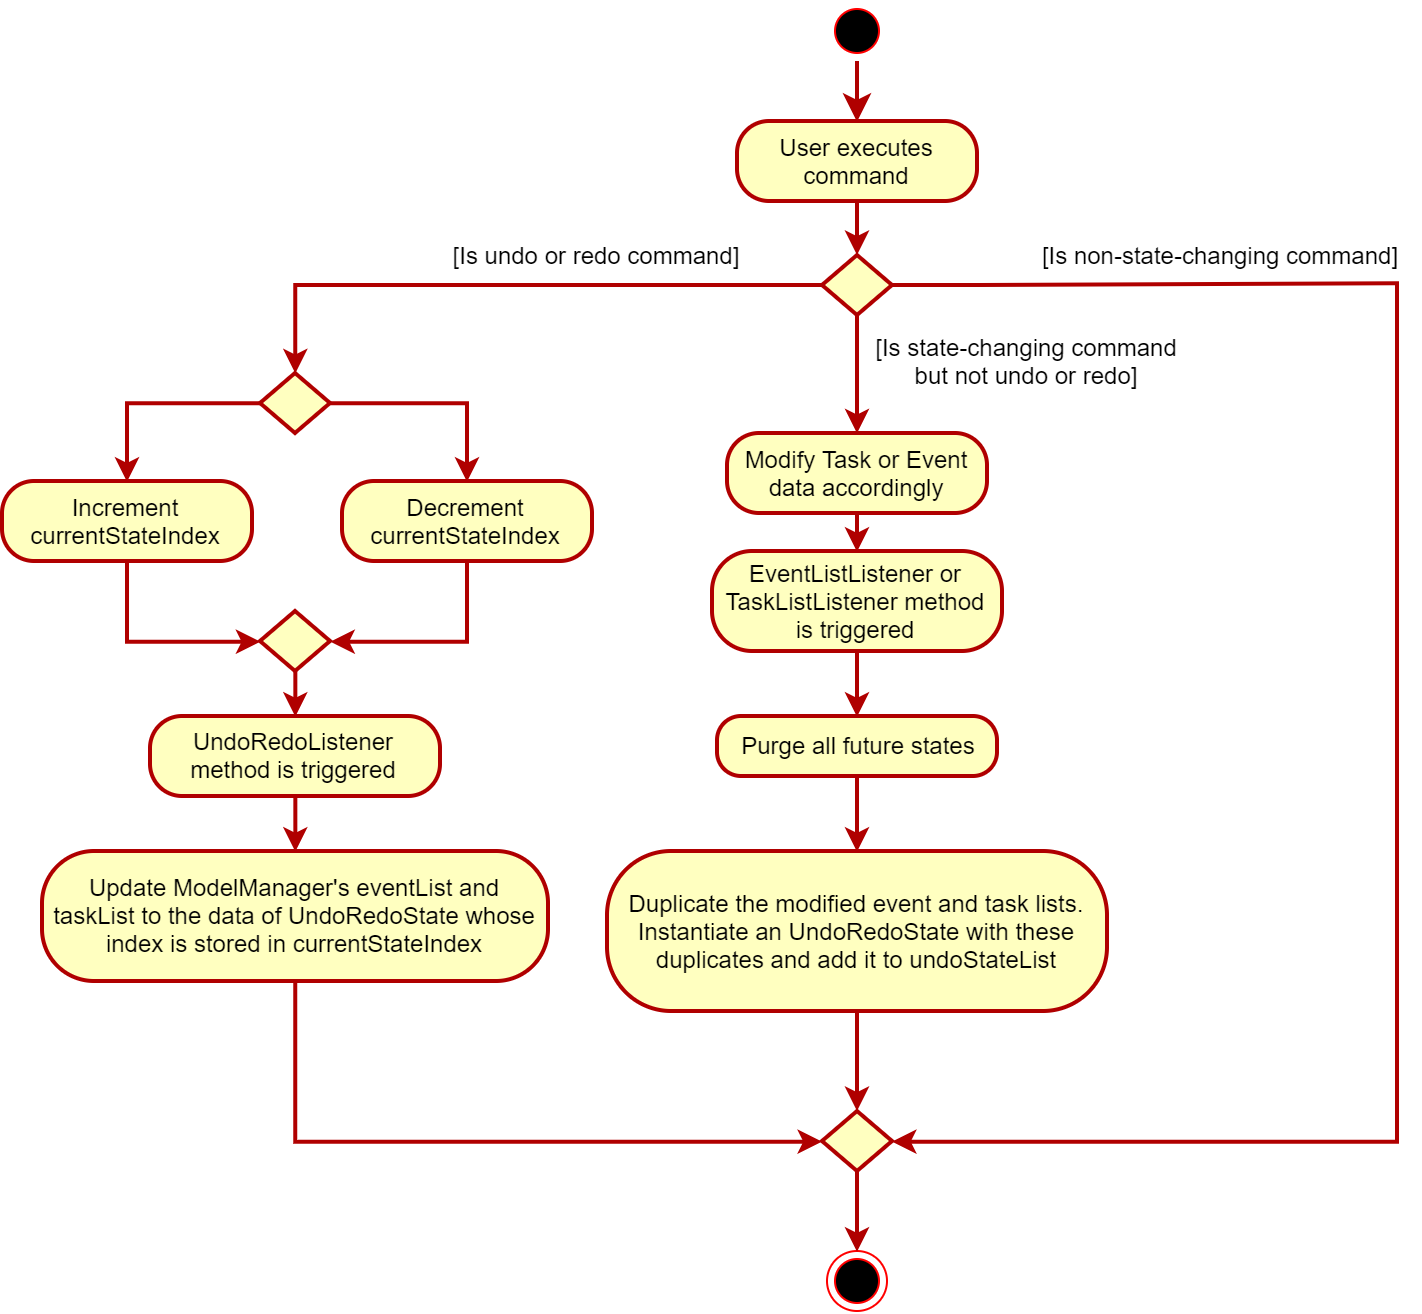

The diagram above was exported from draw.io. Its source (the exported page's mxGraphModel, read from the mxfile embedded in the PNG):
<mxGraphModel dx="1185" dy="693" grid="1" gridSize="10" guides="1" tooltips="1" connect="1" arrows="1" fold="1" page="1" pageScale="1" pageWidth="850" pageHeight="1100" math="0" shadow="0">
  <root>
    <mxCell id="pStG3Lq1bY3l7qm7AidJ-0" />
    <mxCell id="pStG3Lq1bY3l7qm7AidJ-1" parent="pStG3Lq1bY3l7qm7AidJ-0" />
    <mxCell id="-sWGDTombIoqB2SDz-ZG-0" value="" style="ellipse;html=1;shape=endState;fillColor=#000000;strokeColor=#ff0000;shadow=0;comic=0;" vertex="1" parent="pStG3Lq1bY3l7qm7AidJ-1">
      <mxGeometry x="465" y="730" width="30" height="30" as="geometry" />
    </mxCell>
    <mxCell id="-sWGDTombIoqB2SDz-ZG-1" value="" style="ellipse;html=1;shape=startState;fillColor=#000000;strokeColor=#ff0000;shadow=0;comic=0;" vertex="1" parent="pStG3Lq1bY3l7qm7AidJ-1">
      <mxGeometry x="465" y="105" width="30" height="30" as="geometry" />
    </mxCell>
    <mxCell id="-sWGDTombIoqB2SDz-ZG-2" value="" style="edgeStyle=orthogonalEdgeStyle;html=1;verticalAlign=bottom;endArrow=classic;endSize=8;strokeColor=#B00000;strokeWidth=2;rounded=0;endFill=1;entryX=0.5;entryY=0;entryDx=0;entryDy=0;" edge="1" source="-sWGDTombIoqB2SDz-ZG-1" parent="pStG3Lq1bY3l7qm7AidJ-1" target="-sWGDTombIoqB2SDz-ZG-4">
      <mxGeometry relative="1" as="geometry">
        <mxPoint x="475" y="165" as="targetPoint" />
      </mxGeometry>
    </mxCell>
    <mxCell id="-sWGDTombIoqB2SDz-ZG-12" style="edgeStyle=orthogonalEdgeStyle;rounded=0;orthogonalLoop=1;jettySize=auto;html=1;exitX=0.5;exitY=1;exitDx=0;exitDy=0;entryX=0.5;entryY=0;entryDx=0;entryDy=0;strokeColor=#B00000;strokeWidth=2;" edge="1" parent="pStG3Lq1bY3l7qm7AidJ-1" source="-sWGDTombIoqB2SDz-ZG-4" target="-sWGDTombIoqB2SDz-ZG-6">
      <mxGeometry relative="1" as="geometry" />
    </mxCell>
    <mxCell id="-sWGDTombIoqB2SDz-ZG-4" value="User executes command" style="rounded=1;whiteSpace=wrap;html=1;arcSize=40;fontColor=#000000;fillColor=#ffffc0;strokeColor=#B00000;shadow=0;comic=0;strokeWidth=2;" vertex="1" parent="pStG3Lq1bY3l7qm7AidJ-1">
      <mxGeometry x="420" y="165" width="120" height="40" as="geometry" />
    </mxCell>
    <mxCell id="-sWGDTombIoqB2SDz-ZG-17" style="edgeStyle=orthogonalEdgeStyle;rounded=0;orthogonalLoop=1;jettySize=auto;html=1;exitX=1;exitY=0.5;exitDx=0;exitDy=0;entryX=1;entryY=0.5;entryDx=0;entryDy=0;endArrow=classic;endFill=1;strokeColor=#B00000;strokeWidth=2;" edge="1" parent="pStG3Lq1bY3l7qm7AidJ-1" source="-sWGDTombIoqB2SDz-ZG-6" target="-sWGDTombIoqB2SDz-ZG-14">
      <mxGeometry relative="1" as="geometry">
        <mxPoint x="540" y="253.5" as="sourcePoint" />
        <mxPoint x="540" y="651.8333333333335" as="targetPoint" />
        <Array as="points">
          <mxPoint x="541" y="247" />
          <mxPoint x="750" y="246" />
          <mxPoint x="750" y="645" />
        </Array>
      </mxGeometry>
    </mxCell>
    <mxCell id="-sWGDTombIoqB2SDz-ZG-26" style="edgeStyle=orthogonalEdgeStyle;rounded=0;orthogonalLoop=1;jettySize=auto;html=1;exitX=0.5;exitY=1;exitDx=0;exitDy=0;entryX=0.5;entryY=0;entryDx=0;entryDy=0;endArrow=classic;endFill=1;strokeColor=#B00000;strokeWidth=2;" edge="1" parent="pStG3Lq1bY3l7qm7AidJ-1" source="-sWGDTombIoqB2SDz-ZG-6" target="-sWGDTombIoqB2SDz-ZG-21">
      <mxGeometry relative="1" as="geometry" />
    </mxCell>
    <mxCell id="-sWGDTombIoqB2SDz-ZG-47" style="edgeStyle=orthogonalEdgeStyle;rounded=0;orthogonalLoop=1;jettySize=auto;html=1;exitX=0;exitY=0.5;exitDx=0;exitDy=0;entryX=0.5;entryY=0;entryDx=0;entryDy=0;endArrow=classic;endFill=1;strokeColor=#B00000;strokeWidth=2;" edge="1" parent="pStG3Lq1bY3l7qm7AidJ-1" source="-sWGDTombIoqB2SDz-ZG-6" target="-sWGDTombIoqB2SDz-ZG-35">
      <mxGeometry relative="1" as="geometry" />
    </mxCell>
    <mxCell id="-sWGDTombIoqB2SDz-ZG-6" value="" style="rhombus;whiteSpace=wrap;html=1;fillColor=#ffffc0;strokeColor=#B00000;shadow=0;comic=0;strokeWidth=2;" vertex="1" parent="pStG3Lq1bY3l7qm7AidJ-1">
      <mxGeometry x="462.5" y="232" width="35" height="30" as="geometry" />
    </mxCell>
    <mxCell id="-sWGDTombIoqB2SDz-ZG-30" style="edgeStyle=orthogonalEdgeStyle;rounded=0;orthogonalLoop=1;jettySize=auto;html=1;exitX=0.5;exitY=1;exitDx=0;exitDy=0;entryX=0.5;entryY=0;entryDx=0;entryDy=0;endArrow=classic;endFill=1;strokeColor=#B00000;strokeWidth=2;" edge="1" parent="pStG3Lq1bY3l7qm7AidJ-1" source="-sWGDTombIoqB2SDz-ZG-13" target="-sWGDTombIoqB2SDz-ZG-28">
      <mxGeometry relative="1" as="geometry" />
    </mxCell>
    <mxCell id="-sWGDTombIoqB2SDz-ZG-13" value="EventListListener or TaskListListener method is triggered" style="rounded=1;whiteSpace=wrap;html=1;arcSize=40;fontColor=#000000;fillColor=#ffffc0;strokeColor=#B00000;shadow=0;comic=0;strokeWidth=2;" vertex="1" parent="pStG3Lq1bY3l7qm7AidJ-1">
      <mxGeometry x="407.5" y="380" width="145" height="50" as="geometry" />
    </mxCell>
    <mxCell id="-sWGDTombIoqB2SDz-ZG-18" style="edgeStyle=orthogonalEdgeStyle;rounded=0;orthogonalLoop=1;jettySize=auto;html=1;exitX=0.5;exitY=1;exitDx=0;exitDy=0;endArrow=classic;endFill=1;strokeColor=#B00000;strokeWidth=2;entryX=0.5;entryY=0;entryDx=0;entryDy=0;" edge="1" parent="pStG3Lq1bY3l7qm7AidJ-1" source="-sWGDTombIoqB2SDz-ZG-14" target="-sWGDTombIoqB2SDz-ZG-0">
      <mxGeometry relative="1" as="geometry">
        <mxPoint x="480" y="595.3333333333335" as="targetPoint" />
      </mxGeometry>
    </mxCell>
    <mxCell id="-sWGDTombIoqB2SDz-ZG-14" value="" style="rhombus;whiteSpace=wrap;html=1;fillColor=#ffffc0;strokeColor=#B00000;shadow=0;comic=0;strokeWidth=2;" vertex="1" parent="pStG3Lq1bY3l7qm7AidJ-1">
      <mxGeometry x="462.5" y="660" width="35" height="30" as="geometry" />
    </mxCell>
    <mxCell id="-sWGDTombIoqB2SDz-ZG-32" style="edgeStyle=orthogonalEdgeStyle;rounded=0;orthogonalLoop=1;jettySize=auto;html=1;exitX=0.5;exitY=1;exitDx=0;exitDy=0;endArrow=classic;endFill=1;strokeColor=#B00000;strokeWidth=2;" edge="1" parent="pStG3Lq1bY3l7qm7AidJ-1" source="-sWGDTombIoqB2SDz-ZG-20" target="-sWGDTombIoqB2SDz-ZG-14">
      <mxGeometry relative="1" as="geometry" />
    </mxCell>
    <mxCell id="-sWGDTombIoqB2SDz-ZG-20" value="Duplicate the modified event and task lists. Instantiate an UndoRedoState with these duplicates and add it to undoStateList" style="rounded=1;whiteSpace=wrap;html=1;arcSize=40;fontColor=#000000;fillColor=#ffffc0;strokeColor=#B00000;shadow=0;comic=0;strokeWidth=2;" vertex="1" parent="pStG3Lq1bY3l7qm7AidJ-1">
      <mxGeometry x="355" y="530" width="250" height="80" as="geometry" />
    </mxCell>
    <mxCell id="-sWGDTombIoqB2SDz-ZG-27" style="edgeStyle=orthogonalEdgeStyle;rounded=0;orthogonalLoop=1;jettySize=auto;html=1;exitX=0.5;exitY=1;exitDx=0;exitDy=0;entryX=0.5;entryY=0;entryDx=0;entryDy=0;endArrow=classic;endFill=1;strokeColor=#B00000;strokeWidth=2;" edge="1" parent="pStG3Lq1bY3l7qm7AidJ-1" source="-sWGDTombIoqB2SDz-ZG-21" target="-sWGDTombIoqB2SDz-ZG-13">
      <mxGeometry relative="1" as="geometry" />
    </mxCell>
    <mxCell id="-sWGDTombIoqB2SDz-ZG-21" value="Modify Task or Event data accordingly" style="rounded=1;whiteSpace=wrap;html=1;arcSize=40;fontColor=#000000;fillColor=#ffffc0;strokeColor=#B00000;shadow=0;comic=0;strokeWidth=2;" vertex="1" parent="pStG3Lq1bY3l7qm7AidJ-1">
      <mxGeometry x="415" y="321" width="130" height="40" as="geometry" />
    </mxCell>
    <mxCell id="-sWGDTombIoqB2SDz-ZG-31" style="edgeStyle=orthogonalEdgeStyle;rounded=0;orthogonalLoop=1;jettySize=auto;html=1;exitX=0.5;exitY=1;exitDx=0;exitDy=0;entryX=0.5;entryY=0;entryDx=0;entryDy=0;endArrow=classic;endFill=1;strokeColor=#B00000;strokeWidth=2;" edge="1" parent="pStG3Lq1bY3l7qm7AidJ-1" source="-sWGDTombIoqB2SDz-ZG-28" target="-sWGDTombIoqB2SDz-ZG-20">
      <mxGeometry relative="1" as="geometry" />
    </mxCell>
    <mxCell id="-sWGDTombIoqB2SDz-ZG-28" value="Purge all future states" style="rounded=1;whiteSpace=wrap;html=1;arcSize=40;fontColor=#000000;fillColor=#ffffc0;strokeColor=#B00000;shadow=0;comic=0;strokeWidth=2;" vertex="1" parent="pStG3Lq1bY3l7qm7AidJ-1">
      <mxGeometry x="410" y="462.5" width="140" height="30" as="geometry" />
    </mxCell>
    <mxCell id="-sWGDTombIoqB2SDz-ZG-44" style="edgeStyle=orthogonalEdgeStyle;rounded=0;orthogonalLoop=1;jettySize=auto;html=1;exitX=0.5;exitY=1;exitDx=0;exitDy=0;entryX=0.5;entryY=0;entryDx=0;entryDy=0;endArrow=classic;endFill=1;strokeColor=#B00000;strokeWidth=2;" edge="1" parent="pStG3Lq1bY3l7qm7AidJ-1" source="-sWGDTombIoqB2SDz-ZG-33" target="-sWGDTombIoqB2SDz-ZG-43">
      <mxGeometry relative="1" as="geometry" />
    </mxCell>
    <mxCell id="-sWGDTombIoqB2SDz-ZG-33" value="UndoRedoListener method is triggered" style="rounded=1;whiteSpace=wrap;html=1;arcSize=40;fontColor=#000000;fillColor=#ffffc0;strokeColor=#B00000;shadow=0;comic=0;strokeWidth=2;" vertex="1" parent="pStG3Lq1bY3l7qm7AidJ-1">
      <mxGeometry x="126.5" y="462.5" width="145" height="40" as="geometry" />
    </mxCell>
    <mxCell id="-sWGDTombIoqB2SDz-ZG-41" style="edgeStyle=orthogonalEdgeStyle;rounded=0;orthogonalLoop=1;jettySize=auto;html=1;exitX=0.5;exitY=1;exitDx=0;exitDy=0;entryX=0;entryY=0.5;entryDx=0;entryDy=0;endArrow=classic;endFill=1;strokeColor=#B00000;strokeWidth=2;" edge="1" parent="pStG3Lq1bY3l7qm7AidJ-1" source="-sWGDTombIoqB2SDz-ZG-34" target="-sWGDTombIoqB2SDz-ZG-39">
      <mxGeometry relative="1" as="geometry" />
    </mxCell>
    <mxCell id="-sWGDTombIoqB2SDz-ZG-34" value="Increment currentStateIndex" style="rounded=1;whiteSpace=wrap;html=1;arcSize=40;fontColor=#000000;fillColor=#ffffc0;strokeColor=#B00000;shadow=0;comic=0;strokeWidth=2;" vertex="1" parent="pStG3Lq1bY3l7qm7AidJ-1">
      <mxGeometry x="52.5" y="345" width="125" height="40" as="geometry" />
    </mxCell>
    <mxCell id="-sWGDTombIoqB2SDz-ZG-37" style="edgeStyle=orthogonalEdgeStyle;rounded=0;orthogonalLoop=1;jettySize=auto;html=1;exitX=0;exitY=0.5;exitDx=0;exitDy=0;entryX=0.5;entryY=0;entryDx=0;entryDy=0;endArrow=classic;endFill=1;strokeColor=#B00000;strokeWidth=2;" edge="1" parent="pStG3Lq1bY3l7qm7AidJ-1" source="-sWGDTombIoqB2SDz-ZG-35" target="-sWGDTombIoqB2SDz-ZG-34">
      <mxGeometry relative="1" as="geometry" />
    </mxCell>
    <mxCell id="-sWGDTombIoqB2SDz-ZG-38" style="edgeStyle=orthogonalEdgeStyle;rounded=0;orthogonalLoop=1;jettySize=auto;html=1;exitX=1;exitY=0.5;exitDx=0;exitDy=0;entryX=0.5;entryY=0;entryDx=0;entryDy=0;endArrow=classic;endFill=1;strokeColor=#B00000;strokeWidth=2;" edge="1" parent="pStG3Lq1bY3l7qm7AidJ-1" source="-sWGDTombIoqB2SDz-ZG-35" target="-sWGDTombIoqB2SDz-ZG-36">
      <mxGeometry relative="1" as="geometry" />
    </mxCell>
    <mxCell id="-sWGDTombIoqB2SDz-ZG-35" value="" style="rhombus;whiteSpace=wrap;html=1;fillColor=#ffffc0;strokeColor=#B00000;shadow=0;comic=0;strokeWidth=2;" vertex="1" parent="pStG3Lq1bY3l7qm7AidJ-1">
      <mxGeometry x="181.5" y="291" width="35" height="30" as="geometry" />
    </mxCell>
    <mxCell id="-sWGDTombIoqB2SDz-ZG-40" style="edgeStyle=orthogonalEdgeStyle;rounded=0;orthogonalLoop=1;jettySize=auto;html=1;exitX=0.5;exitY=1;exitDx=0;exitDy=0;entryX=1;entryY=0.5;entryDx=0;entryDy=0;endArrow=classic;endFill=1;strokeColor=#B00000;strokeWidth=2;" edge="1" parent="pStG3Lq1bY3l7qm7AidJ-1" source="-sWGDTombIoqB2SDz-ZG-36" target="-sWGDTombIoqB2SDz-ZG-39">
      <mxGeometry relative="1" as="geometry" />
    </mxCell>
    <mxCell id="-sWGDTombIoqB2SDz-ZG-36" value="Decrement currentStateIndex" style="rounded=1;whiteSpace=wrap;html=1;arcSize=40;fontColor=#000000;fillColor=#ffffc0;strokeColor=#B00000;shadow=0;comic=0;strokeWidth=2;" vertex="1" parent="pStG3Lq1bY3l7qm7AidJ-1">
      <mxGeometry x="222.5" y="345" width="125" height="40" as="geometry" />
    </mxCell>
    <mxCell id="-sWGDTombIoqB2SDz-ZG-48" style="edgeStyle=orthogonalEdgeStyle;rounded=0;orthogonalLoop=1;jettySize=auto;html=1;exitX=0.5;exitY=1;exitDx=0;exitDy=0;entryX=0.5;entryY=0;entryDx=0;entryDy=0;endArrow=classic;endFill=1;strokeColor=#B00000;strokeWidth=2;" edge="1" parent="pStG3Lq1bY3l7qm7AidJ-1" source="-sWGDTombIoqB2SDz-ZG-39" target="-sWGDTombIoqB2SDz-ZG-33">
      <mxGeometry relative="1" as="geometry" />
    </mxCell>
    <mxCell id="-sWGDTombIoqB2SDz-ZG-39" value="" style="rhombus;whiteSpace=wrap;html=1;fillColor=#ffffc0;strokeColor=#B00000;shadow=0;comic=0;strokeWidth=2;" vertex="1" parent="pStG3Lq1bY3l7qm7AidJ-1">
      <mxGeometry x="181.5" y="410" width="35" height="30" as="geometry" />
    </mxCell>
    <mxCell id="-sWGDTombIoqB2SDz-ZG-45" style="edgeStyle=orthogonalEdgeStyle;rounded=0;orthogonalLoop=1;jettySize=auto;html=1;exitX=0.5;exitY=1;exitDx=0;exitDy=0;entryX=0;entryY=0.5;entryDx=0;entryDy=0;endArrow=classic;endFill=1;strokeColor=#B00000;strokeWidth=2;" edge="1" parent="pStG3Lq1bY3l7qm7AidJ-1" source="-sWGDTombIoqB2SDz-ZG-43" target="-sWGDTombIoqB2SDz-ZG-14">
      <mxGeometry relative="1" as="geometry" />
    </mxCell>
    <mxCell id="-sWGDTombIoqB2SDz-ZG-43" value="Update ModelManager's eventList and taskList to the data of UndoRedoState whose index is stored in currentStateIndex" style="rounded=1;whiteSpace=wrap;html=1;arcSize=40;fontColor=#000000;fillColor=#ffffc0;strokeColor=#B00000;shadow=0;comic=0;strokeWidth=2;" vertex="1" parent="pStG3Lq1bY3l7qm7AidJ-1">
      <mxGeometry x="72.5" y="530" width="253" height="65" as="geometry" />
    </mxCell>
    <mxCell id="-sWGDTombIoqB2SDz-ZG-49" value="[Is undo or redo command]" style="rounded=0;whiteSpace=wrap;html=1;shadow=0;comic=0;strokeColor=none;strokeWidth=2;fillColor=none;gradientColor=none;fontFamily=Helvetica;" vertex="1" parent="pStG3Lq1bY3l7qm7AidJ-1">
      <mxGeometry x="260" y="212" width="180" height="40" as="geometry" />
    </mxCell>
    <mxCell id="-sWGDTombIoqB2SDz-ZG-50" value="[Is state-changing command but not undo or redo]" style="rounded=0;whiteSpace=wrap;html=1;shadow=0;comic=0;strokeColor=none;strokeWidth=2;fillColor=none;gradientColor=none;fontFamily=Helvetica;" vertex="1" parent="pStG3Lq1bY3l7qm7AidJ-1">
      <mxGeometry x="480" y="264.5" width="170" height="40" as="geometry" />
    </mxCell>
    <mxCell id="-sWGDTombIoqB2SDz-ZG-51" value="[Is non-state-changing command]" style="rounded=0;whiteSpace=wrap;html=1;shadow=0;comic=0;strokeColor=none;strokeWidth=2;fillColor=none;gradientColor=none;fontFamily=Helvetica;" vertex="1" parent="pStG3Lq1bY3l7qm7AidJ-1">
      <mxGeometry x="561" y="212" width="200" height="40" as="geometry" />
    </mxCell>
  </root>
</mxGraphModel>